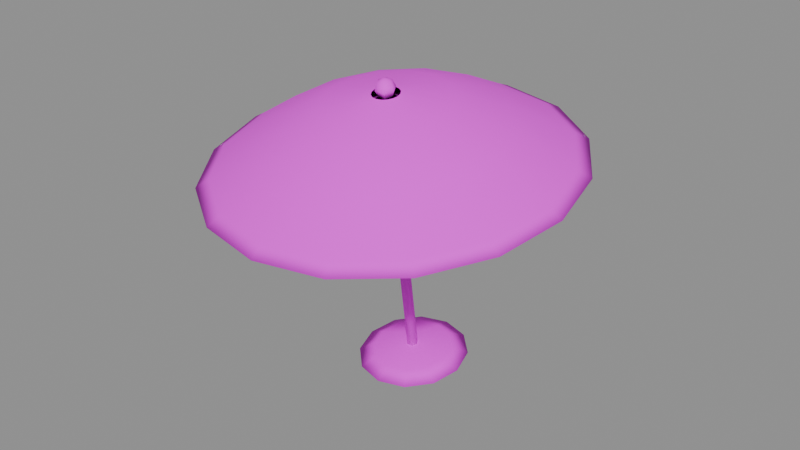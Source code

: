 # Source: deco_umbrella.blend  (saved by Blender 5.2.45; exported with 4.5.12 LTS)
import bpy
from mathutils import Matrix  # noqa: F401  (used for matrix-valued properties, if any)

bpy.ops.wm.read_factory_settings(use_empty=True)
scene = bpy.context.scene
scene.name = 'Scene'

# ---- images (referenced by path relative to the original .blend; pixels are not part of the script)
import os
ASSET_DIR = os.environ.get("B2B_ASSET_DIR", "")  # directory of the original .blend (textures are referenced by path, not embedded)
HERE = os.path.dirname(os.path.abspath(__file__))  # packed textures are extracted next to this script under _unpacked/

def load_image(name, relpath, width, height, colorspace="sRGB"):
    """Load a texture the original file referenced (path relative to the .blend, or extracted next to this script)."""
    p = next((c for c in (os.path.join(HERE, relpath), os.path.join(ASSET_DIR, relpath)) if relpath and os.path.exists(c)), "")
    if p:
        img = bpy.data.images.load(p, check_existing=True)
        img.name = name
    else:  # same state as the original file: an image datablock whose file is absent (Cycles renders it pink)
        img = bpy.data.images.new(name, width, height)
        img.source = "FILE"
        img.filepath = "//" + (relpath or name)
    img.colorspace_settings.name = colorspace
    return img
img_palette_png = load_image('palette.png', 'palette.png', 1024, 1024, 'sRGB')

# ---- materials (node trees are filled in below, after node groups)
mat_mat_palette = bpy.data.materials.new('mat_palette')

# ---- material node trees
mat_mat_palette.use_nodes = True; mat_mat_palette.node_tree.nodes.clear()
_N = mat_mat_palette.node_tree.nodes; _L = mat_mat_palette.node_tree.links
n0 = _N.new('ShaderNodeBsdfPrincipled'); n0.name = 'Principled BSDF'; n0.location = (-200, 100)
n0.inputs[2].default_value = 0.9
n0.inputs[10].default_value = 0.005
n1 = _N.new('ShaderNodeOutputMaterial'); n1.name = 'Material Output'; n1.location = (200, 100)
n2 = _N.new('ShaderNodeTexImage'); n2.name = 'Image Texture'; n2.location = (0, 0)
n2.image = img_palette_png
n2.extension = 'EXTEND'
_L.new(n0.outputs[0], n1.inputs[0])
_L.new(n2.outputs[0], n0.inputs[0])
n1.is_active_output = True

# ---- meshes
me_deco_umbrella = bpy.data.meshes.new('deco_umbrella')
me_deco_umbrella.from_pydata([(0.05, 0.0, 0.0), (0.025, 0.0433, 0.0), (-0.025, 0.0433, 0.0), (-0.05, 6.123e-18, 0.0), (-0.025, -0.0433, 0.0), (0.025, -0.0433, 0.0), (0.05, 0.0, 2.3), (0.025, 0.0433, 2.3), (-0.025, 0.0433, 2.3), (-0.05, 6.123e-18, 2.3), (-0.025, -0.0433, 2.3), (0.025, -0.0433, 2.3), (1.62, 0.0, 1.98), (1.497, 0.6199, 1.98), (1.146, 1.146, 1.98), (0.6199, 1.497, 1.98), (9.92e-17, 1.62, 1.98), (-0.6199, 1.497, 1.98), (-1.146, 1.146, 1.98), (-1.497, 0.6199, 1.98), (-1.62, 1.984e-16, 1.98), (-1.497, -0.6199, 1.98), (-1.146, -1.146, 1.98), (-0.6199, -1.497, 1.98), (-2.976e-16, -1.62, 1.98), (0.6199, -1.497, 1.98), (1.146, -1.146, 1.98), (1.497, -0.6199, 1.98), (1.5, 0.0, 2.05), (1.386, 0.574, 2.05), (1.061, 1.061, 2.05), (0.574, 1.386, 2.05), (9.185e-17, 1.5, 2.05), (-0.574, 1.386, 2.05), (-1.061, 1.061, 2.05), (-1.386, 0.574, 2.05), (-1.5, 1.837e-16, 2.05), (-1.386, -0.574, 2.05), (-1.061, -1.061, 2.05), (-0.574, -1.386, 2.05), (-2.755e-16, -1.5, 2.05), (0.574, -1.386, 2.05), (1.061, -1.061, 2.05), (1.386, -0.574, 2.05), (1.05, 0.0, 2.33), (0.9701, 0.4018, 2.33), (0.7425, 0.7425, 2.33), (0.4018, 0.9701, 2.33), (6.429e-17, 1.05, 2.33), (-0.4018, 0.9701, 2.33), (-0.7425, 0.7425, 2.33), (-0.9701, 0.4018, 2.33), (-1.05, 1.286e-16, 2.33), (-0.9701, -0.4018, 2.33), (-0.7425, -0.7425, 2.33), (-0.4018, -0.9701, 2.33), (-1.929e-16, -1.05, 2.33), (0.4018, -0.9701, 2.33), (0.7425, -0.7425, 2.33), (0.9701, -0.4018, 2.33), (0.55, 0.0, 2.55), (0.5081, 0.2105, 2.55), (0.3889, 0.3889, 2.55), (0.2105, 0.5081, 2.55), (3.368e-17, 0.55, 2.55), (-0.2105, 0.5081, 2.55), (-0.3889, 0.3889, 2.55), (-0.5081, 0.2105, 2.55), (-0.55, 6.736e-17, 2.55), (-0.5081, -0.2105, 2.55), (-0.3889, -0.3889, 2.55), (-0.2105, -0.5081, 2.55), (-1.01e-16, -0.55, 2.55), (0.2105, -0.5081, 2.55), (0.3889, -0.3889, 2.55), (0.5081, -0.2105, 2.55), (0.12, 0.0, 2.62), (0.1109, 0.04592, 2.62), (0.08485, 0.08485, 2.62), (0.04592, 0.1109, 2.62), (7.348e-18, 0.12, 2.62), (-0.04592, 0.1109, 2.62), (-0.08485, 0.08485, 2.62), (-0.1109, 0.04592, 2.62), (-0.12, 1.47e-17, 2.62), (-0.1109, -0.04592, 2.62), (-0.08485, -0.08485, 2.62), (-0.04592, -0.1109, 2.62), (-2.204e-17, -0.12, 2.62), (0.04592, -0.1109, 2.62), (0.08485, -0.08485, 2.62), (0.1109, -0.04592, 2.62), (1.62, 0.0, 1.98), (1.497, 0.6199, 1.98), (1.146, 1.146, 1.98), (0.6199, 1.497, 1.98), (9.92e-17, 1.62, 1.98), (-0.6199, 1.497, 1.98), (-1.146, 1.146, 1.98), (-1.497, 0.6199, 1.98), (-1.62, 1.984e-16, 1.98), (-1.497, -0.6199, 1.98), (-1.146, -1.146, 1.98), (-0.6199, -1.497, 1.98), (-2.976e-16, -1.62, 1.98), (0.6199, -1.497, 1.98), (1.146, -1.146, 1.98), (1.497, -0.6199, 1.98), (1.5, 0.0, 1.94), (1.386, 0.574, 1.94), (1.061, 1.061, 1.94), (0.574, 1.386, 1.94), (9.185e-17, 1.5, 1.94), (-0.574, 1.386, 1.94), (-1.061, 1.061, 1.94), (-1.386, 0.574, 1.94), (-1.5, 1.837e-16, 1.94), (-1.386, -0.574, 1.94), (-1.061, -1.061, 1.94), (-0.574, -1.386, 1.94), (-2.755e-16, -1.5, 1.94), (0.574, -1.386, 1.94), (1.061, -1.061, 1.94), (1.386, -0.574, 1.94), (1.0, 0.0, 2.2), (0.9239, 0.3827, 2.2), (0.7071, 0.7071, 2.2), (0.3827, 0.9239, 2.2), (6.123e-17, 1.0, 2.2), (-0.3827, 0.9239, 2.2), (-0.7071, 0.7071, 2.2), (-0.9239, 0.3827, 2.2), (-1.0, 1.225e-16, 2.2), (-0.9239, -0.3827, 2.2), (-0.7071, -0.7071, 2.2), (-0.3827, -0.9239, 2.2), (-1.837e-16, -1.0, 2.2), (0.3827, -0.9239, 2.2), (0.7071, -0.7071, 2.2), (0.9239, -0.3827, 2.2), (0.2, 0.0, 2.5), (0.1848, 0.07654, 2.5), (0.1414, 0.1414, 2.5), (0.07654, 0.1848, 2.5), (1.225e-17, 0.2, 2.5), (-0.07654, 0.1848, 2.5), (-0.1414, 0.1414, 2.5), (-0.1848, 0.07654, 2.5), (-0.2, 2.449e-17, 2.5), (-0.1848, -0.07654, 2.5), (-0.1414, -0.1414, 2.5), (-0.07654, -0.1848, 2.5), (-3.674e-17, -0.2, 2.5), (0.07654, -0.1848, 2.5), (0.1414, -0.1414, 2.5), (0.1848, -0.07654, 2.5), (0.0, 0.0, 2.57), (0.06364, 0.0, 2.596), (0.03182, 0.05511, 2.596), (-0.03182, 0.05511, 2.596), (-0.06364, 7.794e-18, 2.596), (-0.03182, -0.05511, 2.596), (0.03182, -0.05511, 2.596), (0.09, 0.0, 2.66), (0.045, 0.07794, 2.66), (-0.045, 0.07794, 2.66), (-0.09, 1.102e-17, 2.66), (-0.045, -0.07794, 2.66), (0.045, -0.07794, 2.66), (0.06364, 0.0, 2.724), (0.03182, 0.05511, 2.724), (-0.03182, 0.05511, 2.724), (-0.06364, 7.794e-18, 2.724), (-0.03182, -0.05511, 2.724), (0.03182, -0.05511, 2.724), (0.0, 0.0, 2.75), (0.5, 0.0, 0.0), (0.433, 0.25, 0.0), (0.25, 0.433, 0.0), (3.062e-17, 0.5, 0.0), (-0.25, 0.433, 0.0), (-0.433, 0.25, 0.0), (-0.5, 6.123e-17, 0.0), (-0.433, -0.25, 0.0), (-0.25, -0.433, 0.0), (-9.185e-17, -0.5, 0.0), (0.25, -0.433, 0.0), (0.433, -0.25, 0.0), (0.3536, 0.0, 0.07071), (0.3062, 0.1768, 0.07071), (0.1768, 0.3062, 0.07071), (2.165e-17, 0.3536, 0.07071), (-0.1768, 0.3062, 0.07071), (-0.3062, 0.1768, 0.07071), (-0.3536, 4.33e-17, 0.07071), (-0.3062, -0.1768, 0.07071), (-0.1768, -0.3062, 0.07071), (-6.495e-17, -0.3536, 0.07071), (0.1768, -0.3062, 0.07071), (0.3062, -0.1768, 0.07071), (0.0, 0.0, 0.1)], [], [(0, 1, 7, 6), (1, 2, 8, 7), (2, 3, 9, 8), (3, 4, 10, 9), (4, 5, 11, 10), (5, 0, 6, 11), (5, 4, 3, 2, 1, 0), (6, 7, 8, 9, 10, 11), (12, 13, 29, 28), (13, 14, 30, 29), (14, 15, 31, 30), (15, 16, 32, 31), (16, 17, 33, 32), (17, 18, 34, 33), (18, 19, 35, 34), (19, 20, 36, 35), (20, 21, 37, 36), (21, 22, 38, 37), (22, 23, 39, 38), (23, 24, 40, 39), (24, 25, 41, 40), (25, 26, 42, 41), (26, 27, 43, 42), (27, 12, 28, 43), (28, 29, 45, 44), (29, 30, 46, 45), (30, 31, 47, 46), (31, 32, 48, 47), (32, 33, 49, 48), (33, 34, 50, 49), (34, 35, 51, 50), (35, 36, 52, 51), (36, 37, 53, 52), (37, 38, 54, 53), (38, 39, 55, 54), (39, 40, 56, 55), (40, 41, 57, 56), (41, 42, 58, 57), (42, 43, 59, 58), (43, 28, 44, 59), (44, 45, 61, 60), (45, 46, 62, 61), (46, 47, 63, 62), (47, 48, 64, 63), (48, 49, 65, 64), (49, 50, 66, 65), (50, 51, 67, 66), (51, 52, 68, 67), (52, 53, 69, 68), (53, 54, 70, 69), (54, 55, 71, 70), (55, 56, 72, 71), (56, 57, 73, 72), (57, 58, 74, 73), (58, 59, 75, 74), (59, 44, 60, 75), (60, 61, 77, 76), (61, 62, 78, 77), (62, 63, 79, 78), (63, 64, 80, 79), (64, 65, 81, 80), (65, 66, 82, 81), (66, 67, 83, 82), (67, 68, 84, 83), (68, 69, 85, 84), (69, 70, 86, 85), (70, 71, 87, 86), (71, 72, 88, 87), (72, 73, 89, 88), (73, 74, 90, 89), (74, 75, 91, 90), (75, 60, 76, 91), (27, 26, 25, 24, 23, 22, 21, 20, 19, 18, 17, 16, 15, 14, 13, 12), (92, 93, 109, 108), (93, 94, 110, 109), (94, 95, 111, 110), (95, 96, 112, 111), (96, 97, 113, 112), (97, 98, 114, 113), (98, 99, 115, 114), (99, 100, 116, 115), (100, 101, 117, 116), (101, 102, 118, 117), (102, 103, 119, 118), (103, 104, 120, 119), (104, 105, 121, 120), (105, 106, 122, 121), (106, 107, 123, 122), (107, 92, 108, 123), (108, 109, 125, 124), (109, 110, 126, 125), (110, 111, 127, 126), (111, 112, 128, 127), (112, 113, 129, 128), (113, 114, 130, 129), (114, 115, 131, 130), (115, 116, 132, 131), (116, 117, 133, 132), (117, 118, 134, 133), (118, 119, 135, 134), (119, 120, 136, 135), (120, 121, 137, 136), (121, 122, 138, 137), (122, 123, 139, 138), (123, 108, 124, 139), (124, 125, 141, 140), (125, 126, 142, 141), (126, 127, 143, 142), (127, 128, 144, 143), (128, 129, 145, 144), (129, 130, 146, 145), (130, 131, 147, 146), (131, 132, 148, 147), (132, 133, 149, 148), (133, 134, 150, 149), (134, 135, 151, 150), (135, 136, 152, 151), (136, 137, 153, 152), (137, 138, 154, 153), (138, 139, 155, 154), (139, 124, 140, 155), (156, 158, 157), (156, 159, 158), (156, 160, 159), (156, 161, 160), (156, 162, 161), (156, 157, 162), (157, 158, 164, 163), (158, 159, 165, 164), (159, 160, 166, 165), (160, 161, 167, 166), (161, 162, 168, 167), (162, 157, 163, 168), (163, 164, 170, 169), (164, 165, 171, 170), (165, 166, 172, 171), (166, 167, 173, 172), (167, 168, 174, 173), (168, 163, 169, 174), (169, 170, 175), (170, 171, 175), (171, 172, 175), (172, 173, 175), (173, 174, 175), (174, 169, 175), (176, 177, 189, 188), (177, 178, 190, 189), (178, 179, 191, 190), (179, 180, 192, 191), (180, 181, 193, 192), (181, 182, 194, 193), (182, 183, 195, 194), (183, 184, 196, 195), (184, 185, 197, 196), (185, 186, 198, 197), (186, 187, 199, 198), (187, 176, 188, 199), (188, 189, 200), (189, 190, 200), (190, 191, 200), (191, 192, 200), (192, 193, 200), (193, 194, 200), (194, 195, 200), (195, 196, 200), (196, 197, 200), (197, 198, 200), (198, 199, 200), (199, 188, 200), (187, 186, 185, 184, 183, 182, 181, 180, 179, 178, 177, 176)])
me_deco_umbrella.polygons.foreach_set('use_smooth', [True] * 170)
_uv = me_deco_umbrella.uv_layers.new(name='UVMap')
_uv.uv.foreach_set('vector', [0.8389, 0.2598, 0.8521, 0.2598, 0.8521, 0.3652, 0.8389, 0.3652, 0.8521, 0.2598, 0.8257, 0.2598, 0.8257, 0.3652, 0.8521, 0.3652, 0.8257, 0.2598, 0.7861, 0.2598, 0.7861, 0.3652, 0.8257, 0.3652, 0.7861, 0.2598, 0.7729, 0.2598, 0.7729, 0.3652, 0.7861, 0.3652, 0.7729, 0.2598, 0.7993, 0.2598, 0.7993, 0.3652, 0.7729, 0.3652, 0.7993, 0.2598, 0.8389, 0.2598, 0.8389, 0.3652, 0.7993, 0.3652, 0.7993, 0.2598, 0.7729, 0.2598, 0.7861, 0.2598, 0.8257, 0.2598, 0.8521, 0.2598, 0.8389, 0.2598, 0.8389, 0.3652, 0.8521, 0.3652, 0.8257, 0.3652, 0.7861, 0.3652, 0.7729, 0.3652, 0.7993, 0.3652, 0.08887, 0.7756, 0.09695, 0.7756, 0.0944, 0.7837, 0.08691, 0.7837, 0.09695, 0.7756, 0.09979, 0.7756, 0.09703, 0.7837, 0.0944, 0.7837, 0.9748, 0.7756, 0.972, 0.7756, 0.9694, 0.7837, 0.972, 0.7837, 0.972, 0.7756, 0.9639, 0.7756, 0.9619, 0.7837, 0.9694, 0.7837, 0.08887, 0.7756, 0.07677, 0.7756, 0.07571, 0.7837, 0.08691, 0.7837, 0.07677, 0.7756, 0.0625, 0.7756, 0.0625, 0.7837, 0.07571, 0.7837, 0.9375, 0.7756, 0.9232, 0.7756, 0.9243, 0.7837, 0.9375, 0.7837, 0.9232, 0.7756, 0.9111, 0.7756, 0.9131, 0.7837, 0.9243, 0.7837, 0.03613, 0.7756, 0.02805, 0.7756, 0.0306, 0.7837, 0.03809, 0.7837, 0.02805, 0.7756, 0.02521, 0.7756, 0.02797, 0.7837, 0.0306, 0.7837, 0.9002, 0.7756, 0.903, 0.7756, 0.9056, 0.7837, 0.903, 0.7837, 0.903, 0.7756, 0.9111, 0.7756, 0.9131, 0.7837, 0.9056, 0.7837, 0.03613, 0.7756, 0.04823, 0.7756, 0.04929, 0.7837, 0.03809, 0.7837, 0.04823, 0.7756, 0.0625, 0.7756, 0.0625, 0.7837, 0.04929, 0.7837, 0.9375, 0.7756, 0.9518, 0.7756, 0.9507, 0.7837, 0.9375, 0.7837, 0.9518, 0.7756, 0.9639, 0.7756, 0.9619, 0.7837, 0.9507, 0.7837, 0.08691, 0.7837, 0.0944, 0.7837, 0.08483, 0.816, 0.07959, 0.816, 0.0944, 0.7837, 0.09703, 0.7837, 0.08667, 0.816, 0.08483, 0.816, 0.972, 0.7837, 0.9694, 0.7837, 0.9598, 0.816, 0.9617, 0.816, 0.9694, 0.7837, 0.9619, 0.7837, 0.9546, 0.816, 0.9598, 0.816, 0.08691, 0.7837, 0.07571, 0.7837, 0.07175, 0.816, 0.07959, 0.816, 0.07571, 0.7837, 0.0625, 0.7837, 0.0625, 0.816, 0.07175, 0.816, 0.9375, 0.7837, 0.9243, 0.7837, 0.9283, 0.816, 0.9375, 0.816, 0.9243, 0.7837, 0.9131, 0.7837, 0.9204, 0.816, 0.9283, 0.816, 0.03809, 0.7837, 0.0306, 0.7837, 0.04017, 0.816, 0.04541, 0.816, 0.0306, 0.7837, 0.02797, 0.7837, 0.03833, 0.816, 0.04017, 0.816, 0.903, 0.7837, 0.9056, 0.7837, 0.9152, 0.816, 0.9133, 0.816, 0.9056, 0.7837, 0.9131, 0.7837, 0.9204, 0.816, 0.9152, 0.816, 0.03809, 0.7837, 0.04929, 0.7837, 0.05325, 0.816, 0.04541, 0.816, 0.04929, 0.7837, 0.0625, 0.7837, 0.0625, 0.816, 0.05325, 0.816, 0.9375, 0.7837, 0.9507, 0.7837, 0.9467, 0.816, 0.9375, 0.816, 0.9507, 0.7837, 0.9619, 0.7837, 0.9546, 0.816, 0.9467, 0.816, 0.07959, 0.816, 0.08483, 0.816, 0.0742, 0.8413, 0.07145, 0.8413, 0.08483, 0.816, 0.08667, 0.816, 0.07516, 0.8413, 0.0742, 0.8413, 0.9617, 0.816, 0.9598, 0.816, 0.9492, 0.8413, 0.9502, 0.8413, 0.9598, 0.816, 0.9546, 0.816, 0.9465, 0.8413, 0.9492, 0.8413, 0.07959, 0.816, 0.07175, 0.816, 0.06734, 0.8413, 0.07145, 0.8413, 0.07175, 0.816, 0.0625, 0.816, 0.0625, 0.8413, 0.06734, 0.8413, 0.9375, 0.816, 0.9283, 0.816, 0.9327, 0.8413, 0.9375, 0.8413, 0.9283, 0.816, 0.9204, 0.816, 0.9285, 0.8413, 0.9327, 0.8413, 0.04541, 0.816, 0.04017, 0.816, 0.0508, 0.8413, 0.05355, 0.8413, 0.04017, 0.816, 0.03833, 0.816, 0.04984, 0.8413, 0.0508, 0.8413, 0.9133, 0.816, 0.9152, 0.816, 0.9258, 0.8413, 0.9248, 0.8413, 0.9152, 0.816, 0.9204, 0.816, 0.9285, 0.8413, 0.9258, 0.8413, 0.04541, 0.816, 0.05325, 0.816, 0.05766, 0.8413, 0.05355, 0.8413, 0.05325, 0.816, 0.0625, 0.816, 0.0625, 0.8413, 0.05766, 0.8413, 0.9375, 0.816, 0.9467, 0.816, 0.9423, 0.8413, 0.9375, 0.8413, 0.9467, 0.816, 0.9546, 0.816, 0.9465, 0.8413, 0.9423, 0.8413, 0.07145, 0.8413, 0.0742, 0.8413, 0.06505, 0.8494, 0.06445, 0.8494, 0.0742, 0.8413, 0.07516, 0.8413, 0.06526, 0.8494, 0.06505, 0.8494, 0.9502, 0.8413, 0.9492, 0.8413, 0.9401, 0.8494, 0.9403, 0.8494, 0.9492, 0.8413, 0.9465, 0.8413, 0.9395, 0.8494, 0.9401, 0.8494, 0.07145, 0.8413, 0.06734, 0.8413, 0.06356, 0.8494, 0.06445, 0.8494, 0.06734, 0.8413, 0.0625, 0.8413, 0.0625, 0.8494, 0.06356, 0.8494, 0.9375, 0.8413, 0.9327, 0.8413, 0.9364, 0.8494, 0.9375, 0.8494, 0.9327, 0.8413, 0.9285, 0.8413, 0.9355, 0.8494, 0.9364, 0.8494, 0.05355, 0.8413, 0.0508, 0.8413, 0.05995, 0.8494, 0.06055, 0.8494, 0.0508, 0.8413, 0.04984, 0.8413, 0.05974, 0.8494, 0.05995, 0.8494, 0.9248, 0.8413, 0.9258, 0.8413, 0.9349, 0.8494, 0.9347, 0.8494, 0.9258, 0.8413, 0.9285, 0.8413, 0.9355, 0.8494, 0.9349, 0.8494, 0.05355, 0.8413, 0.05766, 0.8413, 0.06144, 0.8494, 0.06055, 0.8494, 0.05766, 0.8413, 0.0625, 0.8413, 0.0625, 0.8494, 0.06144, 0.8494, 0.9375, 0.8413, 0.9423, 0.8413, 0.9386, 0.8494, 0.9375, 0.8494, 0.9423, 0.8413, 0.9465, 0.8413, 0.9395, 0.8494, 0.9386, 0.8494, 0.9518, 0.7756, 0.9375, 0.7756, 0.9232, 0.7756, 0.9111, 0.7756, 0.903, 0.7756, 0.9002, 0.7756, 0.903, 0.7756, 0.9111, 0.7756, 0.9232, 0.7756, 0.9375, 0.7756, 0.9518, 0.7756, 0.9639, 0.7756, 0.972, 0.7756, 0.9748, 0.7756, 0.972, 0.7756, 0.9639, 0.7756, 0.08887, 0.7899, 0.09695, 0.7899, 0.0944, 0.7861, 0.08691, 0.7861, 0.09695, 0.7899, 0.09979, 0.7899, 0.09703, 0.7861, 0.0944, 0.7861, 0.09979, 0.7899, 0.09695, 0.7899, 0.0944, 0.7861, 0.09703, 0.7861, 0.09695, 0.7899, 0.08887, 0.7899, 0.08691, 0.7861, 0.0944, 0.7861, 0.08887, 0.7899, 0.07677, 0.7899, 0.07571, 0.7861, 0.08691, 0.7861, 0.07677, 0.7899, 0.0625, 0.7899, 0.0625, 0.7861, 0.07571, 0.7861, 0.0625, 0.7899, 0.04823, 0.7899, 0.04929, 0.7861, 0.0625, 0.7861, 0.04823, 0.7899, 0.03613, 0.7899, 0.03809, 0.7861, 0.04929, 0.7861, 0.03613, 0.7899, 0.02805, 0.7899, 0.0306, 0.7861, 0.03809, 0.7861, 0.02805, 0.7899, 0.02521, 0.7899, 0.02797, 0.7861, 0.0306, 0.7861, 0.02521, 0.7899, 0.02805, 0.7899, 0.0306, 0.7861, 0.02797, 0.7861, 0.02805, 0.7899, 0.03613, 0.7899, 0.03809, 0.7861, 0.0306, 0.7861, 0.03613, 0.7899, 0.04823, 0.7899, 0.04929, 0.7861, 0.03809, 0.7861, 0.04823, 0.7899, 0.0625, 0.7899, 0.0625, 0.7861, 0.04929, 0.7861, 0.0625, 0.7899, 0.07677, 0.7899, 0.07571, 0.7861, 0.0625, 0.7861, 0.07677, 0.7899, 0.08887, 0.7899, 0.08691, 0.7861, 0.07571, 0.7861, 0.08691, 0.7861, 0.0944, 0.7861, 0.08377, 0.8106, 0.07878, 0.8106, 0.0944, 0.7861, 0.09703, 0.7861, 0.08552, 0.8106, 0.08377, 0.8106, 0.09703, 0.7861, 0.0944, 0.7861, 0.08377, 0.8106, 0.08552, 0.8106, 0.0944, 0.7861, 0.08691, 0.7861, 0.07878, 0.8106, 0.08377, 0.8106, 0.08691, 0.7861, 0.07571, 0.7861, 0.07131, 0.8106, 0.07878, 0.8106, 0.07571, 0.7861, 0.0625, 0.7861, 0.0625, 0.8106, 0.07131, 0.8106, 0.0625, 0.7861, 0.04929, 0.7861, 0.05369, 0.8106, 0.0625, 0.8106, 0.04929, 0.7861, 0.03809, 0.7861, 0.04622, 0.8106, 0.05369, 0.8106, 0.03809, 0.7861, 0.0306, 0.7861, 0.04123, 0.8106, 0.04622, 0.8106, 0.0306, 0.7861, 0.02797, 0.7861, 0.03948, 0.8106, 0.04123, 0.8106, 0.02797, 0.7861, 0.0306, 0.7861, 0.04123, 0.8106, 0.03948, 0.8106, 0.0306, 0.7861, 0.03809, 0.7861, 0.04622, 0.8106, 0.04123, 0.8106, 0.03809, 0.7861, 0.04929, 0.7861, 0.05369, 0.8106, 0.04622, 0.8106, 0.04929, 0.7861, 0.0625, 0.7861, 0.0625, 0.8106, 0.05369, 0.8106, 0.0625, 0.7861, 0.07571, 0.7861, 0.07131, 0.8106, 0.0625, 0.8106, 0.07571, 0.7861, 0.08691, 0.7861, 0.07878, 0.8106, 0.07131, 0.8106, 0.07878, 0.8106, 0.08377, 0.8106, 0.06675, 0.8389, 0.06576, 0.8389, 0.08377, 0.8106, 0.08552, 0.8106, 0.0671, 0.8389, 0.06675, 0.8389, 0.08552, 0.8106, 0.08377, 0.8106, 0.06675, 0.8389, 0.0671, 0.8389, 0.08377, 0.8106, 0.07878, 0.8106, 0.06576, 0.8389, 0.06675, 0.8389, 0.07878, 0.8106, 0.07131, 0.8106, 0.06426, 0.8389, 0.06576, 0.8389, 0.07131, 0.8106, 0.0625, 0.8106, 0.0625, 0.8389, 0.06426, 0.8389, 0.0625, 0.8106, 0.05369, 0.8106, 0.06074, 0.8389, 0.0625, 0.8389, 0.05369, 0.8106, 0.04622, 0.8106, 0.05924, 0.8389, 0.06074, 0.8389, 0.04622, 0.8106, 0.04123, 0.8106, 0.05825, 0.8389, 0.05924, 0.8389, 0.04123, 0.8106, 0.03948, 0.8106, 0.0579, 0.8389, 0.05825, 0.8389, 0.03948, 0.8106, 0.04123, 0.8106, 0.05825, 0.8389, 0.0579, 0.8389, 0.04123, 0.8106, 0.04622, 0.8106, 0.05924, 0.8389, 0.05825, 0.8389, 0.04622, 0.8106, 0.05369, 0.8106, 0.06074, 0.8389, 0.05924, 0.8389, 0.05369, 0.8106, 0.0625, 0.8106, 0.0625, 0.8389, 0.06074, 0.8389, 0.0625, 0.8106, 0.07131, 0.8106, 0.06426, 0.8389, 0.0625, 0.8389, 0.07131, 0.8106, 0.07878, 0.8106, 0.06576, 0.8389, 0.06426, 0.8389, 0.6875, 0.6348, 0.7155, 0.6502, 0.7061, 0.6502, 0.6875, 0.6348, 0.6968, 0.6502, 0.7155, 0.6502, 0.6875, 0.6348, 0.6689, 0.6502, 0.6968, 0.6502, 0.6875, 0.6348, 0.6595, 0.6502, 0.6689, 0.6502, 0.6875, 0.6348, 0.6782, 0.6502, 0.6595, 0.6502, 0.6875, 0.6348, 0.7061, 0.6502, 0.6782, 0.6502, 0.7061, 0.6502, 0.7155, 0.6502, 0.7271, 0.6875, 0.7139, 0.6875, 0.7155, 0.6502, 0.6968, 0.6502, 0.7007, 0.6875, 0.7271, 0.6875, 0.6968, 0.6502, 0.6689, 0.6502, 0.6611, 0.6875, 0.7007, 0.6875, 0.6689, 0.6502, 0.6595, 0.6502, 0.6479, 0.6875, 0.6611, 0.6875, 0.6595, 0.6502, 0.6782, 0.6502, 0.6743, 0.6875, 0.6479, 0.6875, 0.6782, 0.6502, 0.7061, 0.6502, 0.7139, 0.6875, 0.6743, 0.6875, 0.7139, 0.6875, 0.7271, 0.6875, 0.7155, 0.7248, 0.7061, 0.7248, 0.7271, 0.6875, 0.7007, 0.6875, 0.6968, 0.7248, 0.7155, 0.7248, 0.7007, 0.6875, 0.6611, 0.6875, 0.6689, 0.7248, 0.6968, 0.7248, 0.6611, 0.6875, 0.6479, 0.6875, 0.6595, 0.7248, 0.6689, 0.7248, 0.6479, 0.6875, 0.6743, 0.6875, 0.6782, 0.7248, 0.6595, 0.7248, 0.6743, 0.6875, 0.7139, 0.6875, 0.7061, 0.7248, 0.6782, 0.7248, 0.7061, 0.7248, 0.7155, 0.7248, 0.6875, 0.7402, 0.7155, 0.7248, 0.6968, 0.7248, 0.6875, 0.7402, 0.6968, 0.7248, 0.6689, 0.7248, 0.6875, 0.7402, 0.6689, 0.7248, 0.6595, 0.7248, 0.6875, 0.7402, 0.6595, 0.7248, 0.6782, 0.7248, 0.6875, 0.7402, 0.6782, 0.7248, 0.7061, 0.7248, 0.6875, 0.7402, 0.3389, 0.8848, 0.3485, 0.8848, 0.338, 0.9593, 0.3311, 0.9593, 0.3485, 0.8848, 0.3485, 0.8848, 0.338, 0.9593, 0.338, 0.9593, 0.3485, 0.8848, 0.3389, 0.8848, 0.3311, 0.9593, 0.338, 0.9593, 0.3389, 0.8848, 0.3222, 0.8848, 0.3193, 0.9593, 0.3311, 0.9593, 0.3222, 0.8848, 0.3028, 0.8848, 0.3057, 0.9593, 0.3193, 0.9593, 0.3028, 0.8848, 0.2861, 0.8848, 0.2939, 0.9593, 0.3057, 0.9593, 0.2861, 0.8848, 0.2765, 0.8848, 0.287, 0.9593, 0.2939, 0.9593, 0.2765, 0.8848, 0.2765, 0.8848, 0.287, 0.9593, 0.287, 0.9593, 0.2765, 0.8848, 0.2861, 0.8848, 0.2939, 0.9593, 0.287, 0.9593, 0.2861, 0.8848, 0.3028, 0.8848, 0.3057, 0.9593, 0.2939, 0.9593, 0.3028, 0.8848, 0.3222, 0.8848, 0.3193, 0.9593, 0.3057, 0.9593, 0.3222, 0.8848, 0.3389, 0.8848, 0.3311, 0.9593, 0.3193, 0.9593, 0.3311, 0.9593, 0.338, 0.9593, 0.3125, 0.9902, 0.338, 0.9593, 0.338, 0.9593, 0.3125, 0.9902, 0.338, 0.9593, 0.3311, 0.9593, 0.3125, 0.9902, 0.3311, 0.9593, 0.3193, 0.9593, 0.3125, 0.9902, 0.3193, 0.9593, 0.3057, 0.9593, 0.3125, 0.9902, 0.3057, 0.9593, 0.2939, 0.9593, 0.3125, 0.9902, 0.2939, 0.9593, 0.287, 0.9593, 0.3125, 0.9902, 0.287, 0.9593, 0.287, 0.9593, 0.3125, 0.9902, 0.287, 0.9593, 0.2939, 0.9593, 0.3125, 0.9902, 0.2939, 0.9593, 0.3057, 0.9593, 0.3125, 0.9902, 0.3057, 0.9593, 0.3193, 0.9593, 0.3125, 0.9902, 0.3193, 0.9593, 0.3311, 0.9593, 0.3125, 0.9902, 0.3222, 0.8848, 0.3028, 0.8848, 0.2861, 0.8848, 0.2765, 0.8848, 0.2765, 0.8848, 0.2861, 0.8848, 0.3028, 0.8848, 0.3222, 0.8848, 0.3389, 0.8848, 0.3485, 0.8848, 0.3485, 0.8848, 0.3389, 0.8848])
me_deco_umbrella.materials.append(mat_mat_palette)
me_deco_umbrella.update()

# ---- objects
ob_deco_umbrella = bpy.data.objects.new('deco_umbrella', me_deco_umbrella)

# ---- transforms, parenting, visibility, modifiers, constraints
ob_deco_umbrella.location = (0.0, 0.0, 0.0)
ob_deco_umbrella.rotation_euler = (0.1396, 0.0, 0.0)

# ---- collection membership
scene.collection.objects.link(ob_deco_umbrella)

# ---- scene / render settings (as saved in the file)
scene.frame_start = 1; scene.frame_end = 250; scene.frame_set(1)
scene.render.engine = 'BLENDER_EEVEE_NEXT'
scene.render.fps = 30
scene.render.bake_bias = 0.0
scene.render.bake_samples = 0
scene.render.compositor_device = 'GPU'
scene.eevee.use_volume_custom_range = False
scene.eevee.fast_gi_thickness_near = 0.1
scene.eevee.fast_gi_thickness_far = 0.0
scene.eevee.ray_tracing_options.screen_trace_thickness = 0.1
bpy.context.view_layer.update()

# ---- added for rendering (the .blend has no active camera and no usable light): camera, sun + grey world if the file has none
cam_auto = bpy.data.cameras.new('AutoCamera')
cam_auto.lens = 50.0
cam_auto.sensor_width = 36.0
cam_auto.clip_end = 1000.0
ob_auto_camera = bpy.data.objects.new('AutoCamera', cam_auto)
scene.collection.objects.link(ob_auto_camera)
ob_auto_camera.location = (5.35269, -6.61459, 5.64377)
ob_auto_camera.rotation_euler = (1.09748, -7.21219e-08, 0.694738)
scene.camera = ob_auto_camera
light_auto_sun = bpy.data.lights.new('AutoSun', 'SUN')
light_auto_sun.energy = 3.0
light_auto_sun.angle = 0.0523599
ob_auto_sun = bpy.data.objects.new('AutoSun', light_auto_sun)
scene.collection.objects.link(ob_auto_sun)
ob_auto_sun.rotation_euler = (0.872665, 0.174533, 0.523599)
if scene.world is None:
    world_auto = bpy.data.worlds.new('AutoWorld')
    world_auto.color = (0.3, 0.3, 0.3)
    scene.world = world_auto
bpy.context.view_layer.update()
